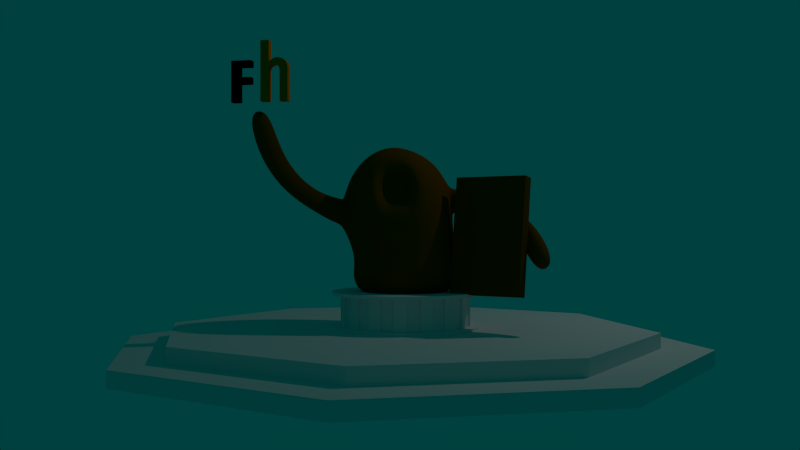 # Source: statue.blend  (saved by Blender 2.70.0; exported with 4.5.12 LTS)
import bpy
from mathutils import Matrix  # noqa: F401  (used for matrix-valued properties, if any)

bpy.ops.wm.read_factory_settings(use_empty=True)
scene = bpy.context.scene
scene.name = 'Scene'

# ---- collections
col_collection_1 = bpy.data.collections.new('Collection 1'); scene.collection.children.link(col_collection_1)
col_collection_2 = bpy.data.collections.new('Collection 2'); scene.collection.children.link(col_collection_2)
col_collection_3 = bpy.data.collections.new('Collection 3'); scene.collection.children.link(col_collection_3)

# ---- materials (node trees are filled in below, after node groups)
mat_logo_f = bpy.data.materials.new('logo_f')
mat_logo_f.alpha_threshold = 0.0
mat_logo_f.use_transparent_shadow = False
mat_logo_f.diffuse_color = (0.0, 0.0, 0.0, 1.0)
mat_logo_f.roughness = 0.5
mat_logo_f.specular_intensity = 0.0
mat_logo_f.line_color = (0.0, 0.0, 0.0, 1.0)
mat_logo_h = bpy.data.materials.new('logo_h')
mat_logo_h.alpha_threshold = 0.0
mat_logo_h.use_transparent_shadow = False
mat_logo_h.diffuse_color = (0.8388, 0.1746, 0.001214, 1.0)
mat_logo_h.roughness = 0.5
mat_logo_h.specular_intensity = 0.0
mat_logo_h.line_color = (0.0, 0.0, 0.0, 1.0)
mat_bronzepallte = bpy.data.materials.new('bronzepallte')
mat_bronzepallte.alpha_threshold = 0.0
mat_bronzepallte.use_transparent_shadow = False
mat_bronzepallte.diffuse_color = (0.152, 0.055, 0.0, 1.0)
mat_bronzepallte.roughness = 0.5
mat_bronzepallte.specular_intensity = 0.1105
mat_bronzepallte.line_color = (0.0, 0.0, 0.0, 1.0)
mat_bronze = bpy.data.materials.new('bronze')
mat_bronze.alpha_threshold = 0.0
mat_bronze.use_transparent_shadow = False
mat_bronze.diffuse_color = (0.1523, 0.05482, 0.0, 1.0)
mat_bronze.roughness = 0.5
mat_bronze.specular_intensity = 0.1105
mat_bronze.line_color = (0.0, 0.0, 0.0, 1.0)
mat_marmor = bpy.data.materials.new('marmor')
mat_marmor.alpha_threshold = 0.0
mat_marmor.use_transparent_shadow = False
mat_marmor.roughness = 0.5
mat_marmor.line_color = (0.0, 0.0, 0.0, 1.0)

# ---- material node trees

# ---- world
world_world = bpy.data.worlds.new('World'); scene.world = world_world
world_world.color = (0.0, 0.05088, 0.04764)
world_world.use_sun_shadow = False
world_world.sun_shadow_jitter_overblur = 0.0
world_world.cycles.sampling_method = 'MANUAL'
world_world.cycles.sample_map_resolution = 256

# ---- cameras
cam_camera = bpy.data.cameras.new('Camera')
cam_camera.clip_end = 100.0
cam_camera.lens = 35.0
cam_camera.sensor_width = 32.0
cam_camera.sensor_height = 18.0
cam_camera.ortho_scale = 7.314
cam_camera.dof.focus_distance = 0.0
cam_camera.dof.aperture_fstop = 128.0

# ---- lights
light_lamp = bpy.data.lights.new('Lamp', 'POINT')
light_lamp.transmission_factor = 0.0
light_lamp.cutoff_distance = 30.0
light_lamp.energy = 100.0
light_lamp.shadow_buffer_clip_start = 1.001
light_lamp.shadow_soft_size = 0.1
light_lamp.shadow_maximum_resolution = 0.006
light_lamp.use_absolute_resolution = True
light_lamp.cycles.use_multiple_importance_sampling = False

# ---- meshes
me_plane = bpy.data.meshes.new('Plane')
me_plane.from_pydata([(-0.973, -0.6829, 2.762e-07), (-0.1774, -0.6829, 2.762e-07), (-0.973, 0.9831, -1.708e-08), (-0.1774, 0.9831, -1.708e-08), (-0.973, -1.296, -2.62e-07), (-0.1774, -1.296, -2.62e-07), (-0.973, -2.229, -1.082e-06), (-0.1774, -2.229, -1.082e-06), (-0.973, -2.825, -1.605e-06), (-0.1774, -2.825, -1.605e-06), (0.8909, -0.6829, 2.762e-07), (0.8909, -1.296, -2.62e-07), (0.9218, -2.229, -1.082e-06), (0.9218, -2.825, -1.605e-06), (-0.973, -0.6829, 0.75), (-0.1774, -0.6829, 0.75), (-0.973, 0.9831, 0.75), (-0.1774, 0.9831, 0.75), (-0.973, -1.296, 0.75), (-0.1774, -1.296, 0.75), (-0.973, -2.229, 0.75), (-0.1774, -2.229, 0.75), (-0.973, -2.825, 0.75), (-0.1774, -2.825, 0.75), (0.8909, -0.6829, 0.75), (0.8909, -1.296, 0.75), (0.9218, -2.229, 0.75), (0.9218, -2.825, 0.75)], [], [(0, 2, 3, 1), (1, 5, 4, 0), (5, 7, 6, 4), (7, 9, 8, 6), (1, 10, 11, 5), (7, 12, 13, 9), (14, 15, 17, 16), (15, 14, 18, 19), (19, 18, 20, 21), (21, 20, 22, 23), (15, 19, 25, 24), (21, 23, 27, 26), (9, 13, 27, 23), (12, 7, 21, 26), (13, 12, 26, 27), (5, 11, 25, 19), (10, 1, 15, 24), (11, 10, 24, 25), (6, 8, 22, 20), (8, 9, 23, 22), (4, 6, 20, 18), (7, 5, 19, 21), (0, 4, 18, 14), (3, 2, 16, 17), (1, 3, 17, 15), (2, 0, 14, 16)])
me_plane.materials.append(mat_logo_f)
me_plane.use_remesh_preserve_volume = False
me_plane.use_remesh_preserve_attributes = False
me_plane.use_mirror_vertex_groups = False
me_plane.update()
me_plane_001 = bpy.data.meshes.new('Plane.001')
me_plane_001.from_pydata([(-1.0, -1.724, -6.356e-07), (-0.2096, -1.724, -6.356e-07), (-1.0, 1.0, 0.0), (-0.2096, 1.0, 0.0), (0.8187, -1.724, -6.356e-07), (1.574, -1.724, -6.356e-07), (0.8187, 1.0, 0.0), (1.574, 1.0, 0.0), (-1.0, -2.584, -1.391e-06), (-0.2096, -2.584, -1.391e-06), (-1.0, -4.555, -3.122e-06), (-0.2096, -4.555, -3.122e-06), (-0.1505, -2.011, -9.259e-07), (-0.01844, -2.216, -1.134e-06), (0.1868, -2.331, -1.25e-06), (0.4482, -2.356, -1.276e-06), (0.6533, -2.224, -1.142e-06), (0.777, -2.016, -9.316e-07), (0.198, -2.876, -1.687e-06), (0.406, -2.947, -1.758e-06), (0.673, -2.949, -1.761e-06), (0.9654, -2.888, -1.698e-06), (1.156, -2.789, -1.599e-06), (1.404, -2.587, -1.394e-06), (1.505, -2.362, -1.166e-06), (1.572, -2.131, -9.328e-07), (-0.105, -2.665, -1.473e-06), (1.28, -2.696, -1.505e-06), (-1.0, -1.724, 0.75), (-0.2096, -1.724, 0.75), (-1.0, 1.0, 0.75), (-0.2096, 1.0, 0.75), (0.8187, -1.724, 0.75), (1.574, -1.724, 0.75), (0.8187, 1.0, 0.75), (1.574, 1.0, 0.75), (-1.0, -2.584, 0.75), (-0.2096, -2.584, 0.75), (-1.0, -4.555, 0.75), (-0.2096, -4.555, 0.75), (-0.1505, -2.011, 0.75), (-0.01844, -2.216, 0.75), (0.1868, -2.331, 0.75), (0.4482, -2.356, 0.75), (0.6533, -2.224, 0.75), (0.777, -2.016, 0.75), (0.198, -2.876, 0.75), (0.406, -2.947, 0.75), (0.673, -2.949, 0.75), (0.9654, -2.888, 0.75), (1.156, -2.789, 0.75), (1.404, -2.587, 0.75), (1.505, -2.362, 0.75), (1.572, -2.131, 0.75), (-0.105, -2.665, 0.75), (1.28, -2.696, 0.75)], [], [(0, 2, 3, 1), (4, 6, 7, 5), (1, 9, 8, 0), (9, 11, 10, 8), (5, 25, 17, 4), (17, 25, 24, 16), (16, 24, 23, 15), (9, 1, 12, 26), (13, 18, 26, 12), (14, 19, 18, 13), (15, 20, 19, 14), (20, 15, 22, 21), (23, 27, 22, 15), (28, 29, 31, 30), (32, 33, 35, 34), (29, 28, 36, 37), (37, 36, 38, 39), (33, 32, 45, 53), (45, 44, 52, 53), (44, 43, 51, 52), (37, 54, 40, 29), (41, 40, 54, 46), (42, 41, 46, 47), (43, 42, 47, 48), (48, 49, 50, 43), (51, 43, 50, 55), (21, 22, 50, 49), (3, 2, 30, 31), (12, 1, 29, 40), (19, 20, 48, 47), (11, 9, 37, 39), (26, 18, 46, 54), (0, 8, 36, 28), (17, 16, 44, 45), (22, 27, 55, 50), (24, 25, 53, 52), (5, 7, 35, 33), (15, 14, 42, 43), (27, 23, 51, 55), (6, 4, 32, 34), (13, 12, 40, 41), (20, 21, 49, 48), (1, 3, 31, 29), (8, 10, 38, 36), (9, 26, 54, 37), (18, 19, 47, 46), (2, 0, 28, 30), (10, 11, 39, 38), (4, 17, 45, 32), (25, 5, 33, 53), (7, 6, 34, 35), (16, 15, 43, 44), (23, 24, 52, 51), (14, 13, 41, 42)])
me_plane_001.materials.append(mat_logo_h)
me_plane_001.use_remesh_preserve_volume = False
me_plane_001.use_remesh_preserve_attributes = False
me_plane_001.use_mirror_vertex_groups = False
me_plane_001.update()
me_cube = bpy.data.meshes.new('Cube')
me_cube.from_pydata([(1.672, -0.08691, 0.3245), (1.672, 0.08691, 0.3245), (0.7064, 0.08691, 0.3245), (0.7064, -0.08691, 0.3245), (1.672, -0.08691, -1.196), (1.672, 0.08691, -1.196), (0.7064, 0.08691, -1.196), (0.7064, -0.08691, -1.196)], [], [(4, 5, 1, 0), (5, 6, 2, 1), (6, 7, 3, 2), (7, 4, 0, 3), (0, 1, 2, 3), (7, 6, 5, 4)])
_uv = me_cube.uv_layers.new(name='UVMap')
_uv.uv.foreach_set('vector', [0.0, 0.0, 0.0, 0.0, 0.0, 0.0, 0.0, 0.0, 0.0, 0.0, 0.0, 0.0, 0.0, 0.0, 0.0, 0.0, 0.0, 0.0, 0.0, 0.0, 0.0, 0.0, 0.0, 0.0, 7.967e-05, 8.085e-05, 0.6349, 7.967e-05, 0.6349, 0.9999, 8.155e-05, 0.9999, 0.0, 0.0, 0.0, 0.0, 0.0, 0.0, 0.0, 0.0, 0.0, 0.0, 0.0, 0.0, 0.0, 0.0, 0.0, 0.0])
me_cube.materials.append(mat_bronzepallte)
me_cube.use_remesh_preserve_volume = False
me_cube.use_remesh_preserve_attributes = False
me_cube.use_mirror_vertex_groups = False
me_cube.update()
me_sphere_002 = bpy.data.meshes.new('Sphere.002')
me_sphere_002.from_pydata([(-0.3827, 0.9239, -7.749e-07), (-0.7071, 0.7071, -5.96e-07), (-0.9239, 0.3827, -2.98e-07), (-1.0, -9.226e-08, 4.086e-08), (-0.9239, -0.3827, 3.874e-07), (-0.7071, -0.7071, 6.557e-07), (-0.3827, -0.9239, 8.345e-07), (-0.3536, 0.9239, -0.1464), (-0.6533, 0.7071, -0.2706), (-0.8536, 0.3827, -0.3536), (-0.9239, -4.172e-07, -0.3827), (-0.8536, -0.3827, -0.3536), (-0.6533, -0.7071, -0.2706), (-0.3536, -0.9239, -0.1464), (-0.2706, 0.9239, -0.2706), (-0.5, 0.7071, -0.5), (-0.6533, 0.3827, -0.6533), (-0.7071, -7.153e-07, -0.7071), (-0.6533, -0.3827, -0.6533), (-0.5, -0.7071, -0.5), (-0.2706, -0.9239, -0.2706), (-1.51e-07, -1.0, 9.537e-07), (-0.1464, 0.9239, -0.3536), (-0.2706, 0.7071, -0.6533), (-0.3536, 0.3827, -0.8536), (-0.3827, -8.941e-07, -0.9239), (-0.3536, -0.3827, -0.8536), (-0.2706, -0.7071, -0.6533), (-0.1464, -0.9239, -0.3536), (-1.307e-07, 0.9239, -0.3827), (-7.11e-08, 0.7071, -0.7071), (-1.149e-08, 0.3827, -0.9239), (-1.149e-08, -9.537e-07, -1.0), (-1.149e-08, -0.3827, -0.9239), (-7.11e-08, -0.7071, -0.7071), (-5.62e-08, -0.9239, -0.3827), (0.1464, 0.9239, -0.3536), (0.2706, 0.7071, -0.6533), (0.3536, 0.3827, -0.8536), (0.3827, -8.941e-07, -0.9239), (0.3536, -0.3827, -0.8536), (0.2706, -0.7071, -0.6533), (0.1464, -0.9239, -0.3536), (-2.578e-07, 1.0, -7.153e-07), (0.2706, 0.9239, -0.2706), (0.5, 0.7071, -0.5), (0.6533, 0.3827, -0.6533), (0.7071, -7.153e-07, -0.7071), (0.6533, -0.3827, -0.6533), (0.5, -0.7071, -0.5), (0.2706, -0.9239, -0.2706), (0.3536, 0.9239, -0.1464), (0.6533, 0.7071, -0.2706), (0.8536, 0.3827, -0.3536), (0.9239, -4.172e-07, -0.3827), (0.8536, -0.3827, -0.3536), (0.6533, -0.7071, -0.2706), (0.3536, -0.9239, -0.1464), (0.3827, 0.9239, -7.153e-07), (0.7071, 0.7071, -2.98e-07), (0.9239, 0.3827, 0.0), (1.0, -9.226e-08, 3.669e-07), (0.9239, -0.3827, 6.855e-07), (0.7071, -0.7071, 9.537e-07), (0.3827, -0.9239, 1.013e-06), (0.3536, 0.9239, 0.1464), (0.6533, 0.7071, 0.2706), (0.8536, 0.3827, 0.3536), (0.9239, 2.384e-07, 0.3827), (0.8536, -0.3827, 0.3536), (0.6533, -0.7071, 0.2706), (0.3536, -0.9239, 0.1464), (0.2706, 0.9239, 0.2706), (0.5, 0.7071, 0.5), (0.6533, 0.3827, 0.6533), (0.7071, 5.364e-07, 0.7071), (0.6533, -0.3827, 0.6533), (0.5, -0.7071, 0.5), (0.2706, -0.9239, 0.2706), (0.1464, 0.9239, 0.3536), (0.2706, 0.7071, 0.6533), (0.3536, 0.3827, 0.8536), (0.3827, 7.153e-07, 0.9239), (0.3536, -0.3827, 0.8536), (0.2706, -0.7071, 0.6533), (0.1464, -0.9239, 0.3536), (-2.499e-07, 0.9239, 0.3827), (-4.883e-07, 0.7071, 0.7071), (-5.181e-07, 0.3827, 0.9239), (-6.075e-07, 8.345e-07, 1.0), (-5.181e-07, -0.3827, 0.9239), (-4.883e-07, -0.7071, 0.7071), (-3.393e-07, -0.9239, 0.3827), (-0.1464, 0.9239, 0.3536), (-0.2706, 0.7071, 0.6533), (-0.3536, 0.3827, 0.8536), (-0.3827, 7.153e-07, 0.9239), (-0.3536, -0.3827, 0.8536), (-0.2706, -0.7071, 0.6533), (-0.1464, -0.9239, 0.3536), (-0.2706, 0.9239, 0.2706), (-0.5, 0.7071, 0.5), (-0.6533, 0.3827, 0.6533), (-0.7071, 5.364e-07, 0.7071), (-0.6533, -0.3827, 0.6533), (-0.5, -0.7071, 0.5), (-0.2706, -0.9239, 0.2706), (-0.3536, 0.9239, 0.1464), (-0.6533, 0.7071, 0.2706), (-0.8536, 0.3827, 0.3536), (-0.9239, 2.384e-07, 0.3827), (-0.8536, -0.3827, 0.3536), (-0.6533, -0.7071, 0.2706), (-0.3536, -0.9239, 0.1464)], [], [(6, 5, 12, 13), (5, 4, 11, 12), (4, 3, 10, 11), (3, 2, 9, 10), (2, 1, 8, 9), (1, 0, 7, 8), (13, 12, 19, 20), (12, 11, 18, 19), (11, 10, 17, 18), (10, 9, 16, 17), (9, 8, 15, 16), (8, 7, 14, 15), (20, 19, 27, 28), (19, 18, 26, 27), (18, 17, 25, 26), (17, 16, 24, 25), (16, 15, 23, 24), (15, 14, 22, 23), (28, 27, 34, 35), (27, 26, 33, 34), (26, 25, 32, 33), (25, 24, 31, 32), (24, 23, 30, 31), (23, 22, 29, 30), (35, 34, 41, 42), (34, 33, 40, 41), (33, 32, 39, 40), (32, 31, 38, 39), (31, 30, 37, 38), (30, 29, 36, 37), (42, 41, 49, 50), (41, 40, 48, 49), (40, 39, 47, 48), (39, 38, 46, 47), (38, 37, 45, 46), (37, 36, 44, 45), (50, 49, 56, 57), (49, 48, 55, 56), (48, 47, 54, 55), (47, 46, 53, 54), (46, 45, 52, 53), (45, 44, 51, 52), (57, 56, 63, 64), (56, 55, 62, 63), (55, 54, 61, 62), (54, 53, 60, 61), (53, 52, 59, 60), (52, 51, 58, 59), (64, 63, 70, 71), (63, 62, 69, 70), (62, 61, 68, 69), (61, 60, 67, 68), (60, 59, 66, 67), (59, 58, 65, 66), (71, 70, 77, 78), (70, 69, 76, 77), (69, 68, 75, 76), (68, 67, 74, 75), (67, 66, 73, 74), (66, 65, 72, 73), (78, 77, 84, 85), (77, 76, 83, 84), (76, 75, 82, 83), (75, 74, 81, 82), (74, 73, 80, 81), (73, 72, 79, 80), (85, 84, 91, 92), (84, 83, 90, 91), (83, 82, 89, 90), (82, 81, 88, 89), (81, 80, 87, 88), (80, 79, 86, 87), (92, 91, 98, 99), (91, 90, 97, 98), (90, 89, 96, 97), (89, 88, 95, 96), (88, 87, 94, 95), (87, 86, 93, 94), (99, 98, 105, 106), (98, 97, 104, 105), (97, 96, 103, 104), (96, 95, 102, 103), (95, 94, 101, 102), (94, 93, 100, 101), (106, 105, 112, 113), (105, 104, 111, 112), (104, 103, 110, 111), (103, 102, 109, 110), (102, 101, 108, 109), (101, 100, 107, 108), (21, 6, 13), (0, 43, 7), (21, 13, 20), (7, 43, 14), (21, 20, 28), (14, 43, 22), (21, 28, 35), (22, 43, 29), (21, 35, 42), (29, 43, 36), (21, 42, 50), (36, 43, 44), (21, 50, 57), (44, 43, 51), (21, 57, 64), (51, 43, 58), (21, 64, 71), (58, 43, 65), (21, 71, 78), (65, 43, 72), (21, 78, 85), (72, 43, 79), (21, 85, 92), (79, 43, 86), (21, 92, 99), (86, 43, 93), (21, 99, 106), (93, 43, 100), (21, 106, 113), (100, 43, 107), (21, 113, 6), (113, 112, 5, 6), (112, 111, 4, 5), (111, 110, 3, 4), (110, 109, 2, 3), (109, 108, 1, 2), (108, 107, 0, 1), (107, 43, 0)])
me_sphere_002.polygons.foreach_set('use_smooth', [True] * 128)
me_sphere_002.polygons.foreach_set('material_index', [0, 0, 0, 0, 0, 0, 0, 0, 0, 0, 0, 0, 0, 0, 0, 0, 0, 0, 0, 0, 0, 0, 0, 0, 0, 0, 0, 0, 0, 0, 0, 0, 0, 0, 0, 0, 0, 0, 0, 0, 0, 0, 0, 0, 0, 0, 0, 0, 0, 0, 0, 0, 0, 0, 0, 0, 0, 0, 0, 0, 0, 0, 0, 0, 0, 0, 0, 0, 0, 0, 0, 0, 0, 0, 0, 0, 0, 0, 0, 0, 0, 0, 0, 0, 0, 0, 0, 0, 0, 0, 1, 0, 1, 0, 1, 0, 1, 0, 1, 0, 1, 0, 1, 0, 1, 0, 1, 0, 1, 0, 1, 0, 1, 0, 1, 0, 1, 0, 1, 0, 1, 0, 0, 0, 0, 0, 0, 0])
me_sphere_002.materials.append(mat_bronze)
me_sphere_002.materials.append(mat_bronze)
me_sphere_002.use_remesh_preserve_volume = False
me_sphere_002.use_remesh_preserve_attributes = False
me_sphere_002.use_mirror_vertex_groups = False
me_sphere_002.update()
me_sphere = bpy.data.meshes.new('Sphere')
me_sphere.from_pydata([(-0.3807, 0.185, 1.925), (-0.4852, 0.1441, 1.871), (-0.5886, 0.09345, 1.791), (-0.6853, 0.0358, 1.672), (-0.7711, -0.03311, 1.514), (-0.8292, -0.1118, 1.258), (-0.8304, -0.1577, 0.939), (-0.7172, -0.1202, 0.644), (-0.6754, -0.07215, 0.4505), (-0.7006, -0.04138, 0.2475), (-0.6567, -0.02902, 0.09356), (-0.5425, -0.01574, 0.02354), (-0.3995, -0.003918, 0.01258), (-0.2551, 4.925e-08, 0.01932), (-0.1271, 5.202e-08, 0.0129), (-0.383, 0.2094, 1.92), (-0.4915, 0.193, 1.862), (-0.6001, 0.1666, 1.777), (-0.7038, 0.1329, 1.654), (-0.7982, 0.08661, 1.491), (-0.8658, 0.02257, 1.233), (-0.8674, -0.02651, 0.9165), (-0.7241, 0.01284, 0.6264), (-0.6714, 0.05938, 0.4421), (-0.6914, 0.09803, 0.2428), (-0.6465, 0.1019, 0.09075), (-0.533, 0.09245, 0.02216), (-0.3918, 0.0748, 0.01223), (-0.2502, 0.04976, 0.01932), (-0.1247, 0.0248, 0.0129), (-0.3806, 0.234, 1.917), (-0.4885, 0.2428, 1.854), (-0.5975, 0.2412, 1.765), (-0.7034, 0.2323, 1.639), (-0.8011, 0.2107, 1.469), (-0.8711, 0.1649, 1.207), (-0.8457, 0.129, 0.8913), (-0.6988, 0.1483, 0.6115), (-0.6368, 0.191, 0.4355), (-0.655, 0.2332, 0.239), (-0.6107, 0.2289, 0.0886), (-0.5024, 0.197, 0.02118), (-0.3688, 0.1505, 0.01194), (-0.2356, 0.09761, 0.01932), (-0.1174, 0.04864, 0.0129), (-0.3735, 0.2579, 1.914), (-0.4761, 0.2915, 1.847), (-0.5794, 0.315, 1.755), (-0.6825, 0.3305, 1.626), (-0.7768, 0.3338, 1.45), (-0.8361, 0.3131, 1.183), (-0.796, 0.2793, 0.8704), (-0.6455, 0.2786, 0.6007), (-0.5745, 0.3156, 0.4315), (-0.5925, 0.3592, 0.2364), (-0.5506, 0.3469, 0.08732), (-0.4518, 0.2939, 0.02071), (-0.3315, 0.2202, 0.01171), (-0.2121, 0.1417, 0.01932), (-0.1057, 0.07062, 0.0129), (-0.362, 0.2799, 1.912), (-0.4549, 0.3372, 1.842), (-0.547, 0.3844, 1.747), (-0.641, 0.4234, 1.616), (-0.7259, 0.45, 1.436), (-0.7693, 0.4497, 1.168), (-0.7168, 0.4202, 0.8543), (-0.5622, 0.3997, 0.5953), (-0.4907, 0.426, 0.4302), (-0.5064, 0.4712, 0.2352), (-0.4682, 0.4515, 0.08712), (-0.3832, 0.3795, 0.02083), (-0.2812, 0.2814, 0.0116), (-0.1804, 0.1804, 0.01932), (-0.08988, 0.08988, 0.0129), (-0.3462, 0.2993, 1.911), (-0.4244, 0.3773, 1.839), (-0.5011, 0.4464, 1.742), (-0.5797, 0.5076, 1.609), (-0.6496, 0.555, 1.428), (-0.6718, 0.5718, 1.161), (-0.6054, 0.5445, 0.8459), (-0.4554, 0.5043, 0.5961), (-0.392, 0.5171, 0.4305), (-0.3999, 0.5647, 0.2356), (-0.3668, 0.5385, 0.0881), (-0.2991, 0.4502, 0.02159), (-0.22, 0.3317, 0.01163), (-0.1417, 0.2121, 0.01932), (-0.07062, 0.1057, 0.0129), (-0.3269, 0.3152, 1.912), (-0.3862, 0.4102, 1.839), (-0.4435, 0.4982, 1.74), (-0.5017, 0.5785, 1.606), (-0.5505, 0.6441, 1.425), (-0.5524, 0.6735, 1.159), (-0.4658, 0.648, 0.8443), (-0.3402, 0.5851, 0.6011), (-0.2781, 0.5869, 0.4322), (-0.2763, 0.6365, 0.2383), (-0.2502, 0.6043, 0.09024), (-0.2035, 0.5024, 0.02243), (-0.1502, 0.3692, 0.01183), (-0.09761, 0.2357, 0.01932), (-0.04864, 0.1174, 0.0129), (-0.3047, 0.327, 1.913), (-0.3418, 0.4345, 1.842), (-0.3763, 0.5373, 1.743), (-0.4097, 0.6324, 1.608), (-0.4323, 0.7121, 1.429), (-0.4144, 0.7501, 1.163), (-0.3233, 0.7189, 0.8544), (-0.2129, 0.6417, 0.6125), (-0.1532, 0.6332, 0.4366), (-0.1404, 0.6832, 0.2427), (-0.123, 0.6461, 0.0934), (-0.09996, 0.5349, 0.02359), (-0.07445, 0.3924, 0.01221), (-0.04976, 0.2502, 0.01932), (-0.0248, 0.1247, 0.0129), (-0.2805, 0.3343, 1.916), (-0.293, 0.4493, 1.847), (-0.3021, 0.5606, 1.75), (-0.3074, 0.666, 1.617), (-0.2985, 0.7547, 1.439), (-0.2579, 0.7971, 1.177), (-0.1744, 0.7588, 0.8735), (-0.07899, 0.6719, 0.6292), (-0.02203, 0.6543, 0.4442), (0.001055, 0.7017, 0.2475), (0.008105, 0.6614, 0.09651), (0.007794, 0.5466, 0.02513), (0.00423, 0.4006, 0.01275), (2.814e-07, 0.2551, 0.01932), (2.828e-07, 0.1271, 0.0129), (-0.2554, 0.3367, 1.92), (-0.2416, 0.4541, 1.855), (-0.2232, 0.5682, 1.761), (-0.1993, 0.6764, 1.631), (-0.1645, 0.7668, 1.457), (-0.104, 0.8087, 1.197), (-0.02501, 0.7671, 0.8984), (0.0561, 0.6747, 0.6498), (0.1126, 0.6496, 0.4553), (0.1426, 0.6918, 0.2533), (0.1384, 0.6501, 0.09922), (0.1156, 0.5371, 0.02697), (0.08286, 0.3933, 0.01338), (0.04976, 0.2502, 0.01932), (0.0248, 0.1247, 0.0129), (-0.2306, 0.3341, 1.924), (-0.191, 0.4486, 1.864), (-0.1459, 0.5595, 1.774), (-0.09464, 0.6641, 1.649), (-0.03556, 0.751, 1.479), (0.04327, 0.7884, 1.223), (0.1195, 0.7445, 0.9259), (0.1872, 0.6501, 0.6727), (0.2428, 0.6181, 0.4676), (0.2758, 0.6539, 0.2584), (0.2637, 0.6132, 0.1021), (0.2193, 0.5068, 0.02895), (0.1584, 0.3708, 0.01403), (0.09761, 0.2357, 0.01932), (0.04865, 0.1174, 0.0129), (-0.2071, 0.3267, 1.929), (-0.1432, 0.4332, 1.874), (-0.07321, 0.5354, 1.789), (0.003112, 0.6311, 1.67), (0.0843, 0.71, 1.504), (0.1823, 0.7404, 1.252), (0.2548, 0.6936, 0.953), (0.3126, 0.5983, 0.6977), (0.3616, 0.5613, 0.4794), (0.3993, 0.5908, 0.2645), (0.3794, 0.5527, 0.1054), (0.315, 0.4567, 0.03094), (0.228, 0.3339, 0.01463), (0.1417, 0.2121, 0.01932), (0.07062, 0.1057, 0.0129), (-0.1858, 0.3148, 1.935), (-0.1, 0.4087, 1.885), (-0.007895, 0.4975, 1.806), (0.09118, 0.5795, 1.692), (0.197, 0.6469, 1.533), (0.3079, 0.6676, 1.283), (0.3774, 0.6163, 0.982), (0.422, 0.5234, 0.7231), (0.4648, 0.4825, 0.4903), (0.5083, 0.5047, 0.2709), (0.4811, 0.4707, 0.1089), (0.3989, 0.3885, 0.03272), (0.289, 0.2841, 0.01512), (0.1804, 0.1804, 0.01932), (0.08988, 0.08988, 0.0129), (-0.1676, 0.2989, 1.94), (-0.06304, 0.3761, 1.896), (0.04769, 0.4475, 1.823), (0.169, 0.5127, 1.716), (0.2938, 0.5633, 1.563), (0.4118, 0.5711, 1.314), (0.4784, 0.5151, 1.01), (0.5094, 0.4286, 0.7451), (0.5505, 0.3843, 0.5004), (0.5984, 0.3986, 0.2769), (0.5649, 0.3703, 0.1124), (0.4679, 0.3051, 0.03447), (0.339, 0.2232, 0.01548), (0.2121, 0.1417, 0.01932), (0.1057, 0.07062, 0.0129), (-0.153, 0.2797, 1.946), (-0.03361, 0.3369, 1.907), (0.09201, 0.3878, 1.84), (0.2304, 0.4326, 1.74), (0.3685, 0.4624, 1.59), (0.4933, 0.4577, 1.344), (0.551, 0.3988, 1.036), (0.5785, 0.3133, 0.7622), (0.6122, 0.2713, 0.5097), (0.6659, 0.2765, 0.2823), (0.6276, 0.2554, 0.1156), (0.5191, 0.2099, 0.03592), (0.3761, 0.1537, 0.01573), (0.2357, 0.09761, 0.01932), (0.1174, 0.04864, 0.0129), (-0.1425, 0.2579, 1.951), (-0.01275, 0.2927, 1.918), (0.1239, 0.321, 1.857), (0.273, 0.3426, 1.762), (0.4208, 0.3491, 1.616), (0.5543, 0.3298, 1.373), (0.5905, 0.2716, 1.062), (0.6196, 0.1882, 0.778), (0.6501, 0.1473, 0.5181), (0.7084, 0.1434, 0.287), (0.6667, 0.1302, 0.1185), (0.5508, 0.1064, 0.03715), (0.399, 0.07802, 0.01591), (0.2502, 0.04976, 0.01932), (0.1247, 0.0248, 0.0129), (-0.1364, 0.2343, 1.956), (-0.00116, 0.2453, 1.928), (0.1408, 0.2492, 1.872), (0.2945, 0.2463, 1.782), (0.4452, 0.229, 1.641), (0.5729, 0.1919, 1.399), (0.6118, 0.1273, 1.086), (0.6358, 0.05708, 0.793), (0.6645, 0.01716, 0.5258), (0.7242, 0.004303, 0.2914), (0.6808, -0.0003333, 0.1212), (0.5619, -0.001541, 0.03828), (0.4068, -0.0007329, 0.01609), (0.2551, 5.189e-08, 0.01932), (0.1271, 5.46e-08, 0.0129), (-0.135, 0.2099, 1.961), (0.0008483, 0.1964, 1.937), (0.1423, 0.1754, 1.885), (0.2942, 0.1476, 1.799), (0.4418, 0.1075, 1.662), (0.565, 0.05276, 1.425), (0.5979, -0.01021, 1.111), (0.6307, -0.07554, 0.8073), (0.6565, -0.1139, 0.5327), (0.7129, -0.1353, 0.2954), (0.6694, -0.1312, 0.1236), (0.552, -0.1096, 0.0394), (0.3992, -0.07956, 0.01631), (0.2502, -0.04976, 0.01932), (0.1247, -0.0248, 0.0129), (-0.1384, 0.1856, 1.964), (-0.006682, 0.148, 1.944), (0.129, 0.1024, 1.895), (0.2734, 0.05016, 1.812), (0.4138, -0.01104, 1.679), (0.5302, -0.08542, 1.445), (0.5818, -0.1546, 1.129), (0.6033, -0.2038, 0.8209), (0.6262, -0.241, 0.5383), (0.6749, -0.27, 0.299), (0.6329, -0.2574, 0.1256), (0.5214, -0.2138, 0.04048), (0.3765, -0.1554, 0.01659), (0.2357, -0.09761, 0.01932), (0.1174, -0.04864, 0.0129), (-0.1463, 0.1623, 1.967), (-0.02334, 0.102, 1.949), (0.1028, 0.03348, 1.902), (0.235, -0.04214, 1.822), (0.365, -0.1236, 1.692), (0.4778, -0.2169, 1.459), (0.5335, -0.2886, 1.143), (0.5519, -0.3212, 0.8368), (0.5732, -0.3594, 0.5426), (0.6118, -0.3948, 0.302), (0.5728, -0.3741, 0.1271), (0.4715, -0.3099, 0.04138), (0.3396, -0.2255, 0.0169), (0.2121, -0.1417, 0.01932), (0.1057, -0.07062, 0.0129), (-0.1585, 0.1409, 1.968), (-0.04838, 0.05998, 1.952), (0.06459, -0.029, 1.907), (0.1811, -0.126, 1.826), (0.2968, -0.2263, 1.699), (0.4042, -0.334, 1.465), (0.4603, -0.4054, 1.15), (0.4836, -0.4303, 0.8426), (0.4947, -0.4637, 0.5459), (0.5259, -0.5049, 0.3036), (0.4911, -0.4768, 0.1277), (0.4037, -0.3944, 0.04177), (0.2898, -0.2869, 0.01719), (0.1804, -0.1804, 0.01932), (0.08988, -0.08988, 0.0129), (-0.1745, 0.1222, 1.969), (-0.08075, 0.02349, 1.953), (0.01579, -0.08293, 1.908), (0.1155, -0.1972, 1.828), (0.214, -0.3149, 1.699), (0.3108, -0.4351, 1.463), (0.3694, -0.5063, 1.149), (0.3951, -0.5212, 0.8412), (0.3975, -0.5511, 0.5462), (0.4202, -0.5963, 0.3036), (0.391, -0.5615, 0.1272), (0.3206, -0.4638, 0.04136), (0.2292, -0.3375, 0.01738), (0.1417, -0.2121, 0.01932), (0.07062, -0.1057, 0.0129), (2.944e-07, 5.202e-08, -0.002863), (-0.1937, 0.1069, 1.968), (-0.1192, -0.006207, 1.952), (-0.04144, -0.1265, 1.907), (0.03946, -0.2543, 1.826), (0.1181, -0.3754, 1.694), (0.1948, -0.4671, 1.449), (0.2595, -0.5868, 1.144), (0.2879, -0.5922, 0.8358), (0.2868, -0.6166, 0.5442), (0.2989, -0.6652, 0.3017), (0.2762, -0.6249, 0.1255), (0.2255, -0.5157, 0.04055), (0.1598, -0.3751, 0.01742), (0.09761, -0.2356, 0.01932), (0.04865, -0.1174, 0.0129), (-0.2153, 0.09552, 1.967), (-0.1622, -0.02816, 1.949), (-0.1048, -0.1585, 1.902), (-0.04326, -0.2958, 1.819), (0.01166, -0.3961, 1.68), (0.04173, -0.2592, 1.374), (0.1363, -0.6293, 1.133), (0.1696, -0.6426, 0.8249), (0.1664, -0.6597, 0.5398), (0.1669, -0.7086, 0.298), (0.151, -0.6644, 0.1228), (0.1222, -0.5482, 0.03964), (0.08446, -0.3985, 0.01727), (0.04976, -0.2502, 0.01932), (0.0248, -0.1247, 0.0129), (-0.2386, 0.08851, 1.964), (-0.2083, -0.04172, 1.943), (-0.1718, -0.1783, 1.894), (-0.1285, -0.3211, 1.81), (-0.09454, -0.411, 1.665), (-0.08569, -0.2922, 1.359), (0.007351, -0.6506, 1.113), (0.04473, -0.6696, 0.8093), (0.03955, -0.6793, 0.5327), (0.03009, -0.7255, 0.2937), (0.0202, -0.6784, 0.1193), (0.01463, -0.5599, 0.0383), (0.005917, -0.4067, 0.01692), (2.467e-07, -0.2551, 0.01932), (2.877e-07, -0.1271, 0.0129), (-0.2627, 0.08609, 1.96), (-0.2554, -0.04651, 1.937), (-0.2393, -0.1855, 1.885), (-0.212, -0.3307, 1.798), (-0.191, -0.4378, 1.654), (-0.207, -0.3058, 1.343), (-0.1187, -0.6694, 1.093), (-0.0824, -0.6723, 0.7903), (-0.08912, -0.6743, 0.5235), (-0.1073, -0.7158, 0.2886), (-0.1091, -0.668, 0.1171), (-0.09325, -0.5503, 0.0366), (-0.07279, -0.3993, 0.01642), (-0.04976, -0.2502, 0.01932), (-0.0248, -0.1247, 0.0129), (-0.2865, 0.08836, 1.956), (-0.3009, -0.04234, 1.929), (-0.3025, -0.1803, 1.874), (-0.2982, -0.3252, 1.785), (-0.2907, -0.4612, 1.644), (-0.277, -0.5581, 1.392), (-0.2404, -0.6688, 1.075), (-0.2076, -0.6512, 0.7696), (-0.2144, -0.6443, 0.5127), (-0.2404, -0.68, 0.2831), (-0.2337, -0.6331, 0.1146), (-0.1973, -0.5198, 0.03467), (-0.1486, -0.3766, 0.01581), (-0.09761, -0.2356, 0.01932), (-0.04864, -0.1174, 0.0129), (-0.3091, 0.09523, 1.951), (-0.3437, -0.02948, 1.92), (-0.366, -0.1627, 1.863), (-0.3845, -0.3034, 1.77), (-0.3962, -0.4447, 1.628), (-0.389, -0.5734, 1.379), (-0.3645, -0.6317, 1.052), (-0.3268, -0.6069, 0.748), (-0.3317, -0.5906, 0.5017), (-0.3647, -0.6194, 0.2773), (-0.3492, -0.5747, 0.1115), (-0.2928, -0.4702, 0.03293), (-0.2187, -0.3394, 0.01516), (-0.1417, -0.2121, 0.01932), (-0.07062, -0.1057, 0.0129), (-0.3298, 0.1064, 1.946), (-0.3821, -0.008509, 1.911), (-0.4266, -0.1327, 1.85), (-0.4669, -0.2648, 1.753), (-0.4949, -0.3962, 1.605), (-0.5025, -0.5185, 1.354), (-0.4826, -0.5722, 1.029), (-0.4364, -0.5411, 0.7238), (-0.4367, -0.5153, 0.491), (-0.4751, -0.5356, 0.271), (-0.4513, -0.4949, 0.108), (-0.3767, -0.4032, 0.03107), (-0.2802, -0.2893, 0.01452), (-0.1804, -0.1804, 0.01932), (-0.08988, -0.08988, 0.0129), (-0.3479, 0.1216, 1.941), (-0.4171, 0.02032, 1.901), (-0.4816, -0.09073, 1.836), (-0.5391, -0.2085, 1.733), (-0.5837, -0.3281, 1.581), (-0.6083, -0.4427, 1.33), (-0.5899, -0.4942, 1.007), (-0.5339, -0.4572, 0.7013), (-0.5269, -0.4227, 0.48), (-0.5671, -0.4316, 0.2647), (-0.5361, -0.3965, 0.1043), (-0.4461, -0.3209, 0.0291), (-0.3307, -0.2282, 0.01394), (-0.2121, -0.1417, 0.01932), (-0.1057, -0.07062, 0.0129), (-0.2633, 0.2142, 1.957), (-0.3628, 0.1402, 1.935), (-0.447, 0.05619, 1.891), (-0.5286, -0.03797, 1.821), (-0.601, -0.138, 1.712), (-0.6619, -0.2438, 1.559), (-0.6955, -0.3505, 1.307), (-0.6856, -0.3986, 0.9846), (-0.6156, -0.3567, 0.6808), (-0.5994, -0.3163, 0.4694), (-0.6371, -0.3115, 0.2586), (-0.6002, -0.2831, 0.1005), (-0.4981, -0.2264, 0.02711), (-0.3683, -0.1584, 0.01342), (-0.2356, -0.09761, 0.01932), (-0.1174, -0.04864, 0.0129), (-0.3739, 0.1616, 1.93), (-0.4701, 0.09793, 1.881), (-0.5643, 0.02444, 1.806), (-0.6503, -0.05554, 1.692), (-0.7246, -0.1443, 1.536), (-0.766, -0.236, 1.281), (-0.771, -0.2904, 0.9627), (-0.6787, -0.2438, 0.6617), (-0.6504, -0.1987, 0.4596), (-0.6823, -0.1797, 0.2527), (-0.641, -0.1591, 0.09686), (-0.5307, -0.1234, 0.02522), (-0.3916, -0.08266, 0.01298), (-0.2502, -0.04976, 0.01932), (-0.1247, -0.0248, 0.0129), (-0.8493, -0.1202, 1.258), (-0.9161, -0.2072, 0.9575), (-0.9049, 0.008223, 1.236), (-0.9722, -0.07648, 0.9342), (0.6493, 0.3334, 1.378), (0.6162, 0.2819, 1.064), (0.6524, 0.1937, 1.402), (0.619, 0.1398, 1.088), (0.6281, 0.0566, 1.43), (0.5947, 0.0004887, 1.117), (-0.7702, -0.2368, 1.274), (-0.8356, -0.3258, 0.9731), (-1.103, -0.2608, 1.33), (-1.166, -0.3307, 1.104), (-1.148, -0.1648, 1.313), (-1.211, -0.2329, 1.087), (0.9521, 0.2546, 1.307), (0.9156, 0.2163, 1.069), (0.9516, 0.1486, 1.325), (0.9148, 0.1092, 1.089), (0.9305, 0.04534, 1.346), (0.8932, 0.003526, 1.109), (-1.041, -0.3477, 1.34), (-1.101, -0.4187, 1.115), (-1.352, -0.4317, 1.532), (-1.481, -0.5436, 1.348), (-1.418, -0.3432, 1.525), (-1.548, -0.4536, 1.341), (1.391, 0.1366, 1.172), (1.259, 0.1242, 0.9588), (1.365, 0.03144, 1.194), (1.233, 0.01749, 0.9822), (1.322, -0.06499, 1.228), (1.189, -0.08079, 1.016), (-1.274, -0.5094, 1.525), (-1.401, -0.6225, 1.341), (-1.525, -0.619, 1.833), (-1.69, -0.7684, 1.694), (-1.605, -0.5356, 1.839), (-1.771, -0.6835, 1.7), (1.736, -0.08233, 0.9132), (1.543, -0.05521, 0.738), (1.691, -0.1835, 0.9471), (1.498, -0.1578, 0.7727), (1.636, -0.2721, 0.9963), (1.441, -0.2482, 0.8225), (-1.439, -0.6914, 1.809), (-1.601, -0.8419, 1.67), (-1.595, -0.7923, 2.178), (-1.772, -0.965, 2.072), (-1.681, -0.7123, 2.193), (-1.86, -0.8835, 2.087), (1.927, -0.3443, 0.6056), (1.708, -0.2875, 0.4593), (1.873, -0.4415, 0.6483), (1.654, -0.3861, 0.503), (1.813, -0.524, 0.7088), (1.593, -0.4704, 0.5641), (-1.506, -0.862, 2.142), (-1.682, -1.036, 2.036), (-1.655, -0.9371, 2.394), (-1.769, -1.048, 2.327), (-1.711, -0.8858, 2.404), (-1.825, -0.9955, 2.337), (1.952, -0.5317, 0.4055), (1.812, -0.4953, 0.3122), (1.918, -0.5936, 0.4331), (1.777, -0.5582, 0.3402), (1.879, -0.6465, 0.4716), (1.738, -0.612, 0.3793), (-1.598, -0.9815, 2.371), (-1.711, -1.093, 2.304)], [], [(8, 7, 22, 23), (245, 260, 490, 488), (4, 3, 18, 19), (2, 1, 16, 17), (13, 12, 27, 28), (11, 10, 25, 26), (9, 8, 23, 24), (7, 6, 21, 22), (5, 4, 19, 20), (3, 2, 17, 18), (14, 13, 28, 29), (1, 0, 15, 16), (12, 11, 26, 27), (10, 9, 24, 25), (18, 17, 32, 33), (29, 28, 43, 44), (16, 15, 30, 31), (27, 26, 41, 42), (25, 24, 39, 40), (23, 22, 37, 38), (21, 20, 35, 36), (19, 18, 33, 34), (17, 16, 31, 32), (28, 27, 42, 43), (26, 25, 40, 41), (24, 23, 38, 39), (22, 21, 36, 37), (20, 19, 34, 35), (33, 32, 47, 48), (44, 43, 58, 59), (31, 30, 45, 46), (42, 41, 56, 57), (40, 39, 54, 55), (38, 37, 52, 53), (36, 35, 50, 51), (34, 33, 48, 49), (32, 31, 46, 47), (43, 42, 57, 58), (41, 40, 55, 56), (39, 38, 53, 54), (37, 36, 51, 52), (35, 34, 49, 50), (48, 47, 62, 63), (59, 58, 73, 74), (46, 45, 60, 61), (57, 56, 71, 72), (55, 54, 69, 70), (53, 52, 67, 68), (51, 50, 65, 66), (49, 48, 63, 64), (47, 46, 61, 62), (58, 57, 72, 73), (56, 55, 70, 71), (54, 53, 68, 69), (52, 51, 66, 67), (50, 49, 64, 65), (63, 62, 77, 78), (74, 73, 88, 89), (61, 60, 75, 76), (72, 71, 86, 87), (70, 69, 84, 85), (68, 67, 82, 83), (66, 65, 80, 81), (64, 63, 78, 79), (62, 61, 76, 77), (73, 72, 87, 88), (71, 70, 85, 86), (69, 68, 83, 84), (67, 66, 81, 82), (65, 64, 79, 80), (78, 77, 92, 93), (89, 88, 103, 104), (76, 75, 90, 91), (87, 86, 101, 102), (85, 84, 99, 100), (83, 82, 97, 98), (81, 80, 95, 96), (79, 78, 93, 94), (77, 76, 91, 92), (88, 87, 102, 103), (86, 85, 100, 101), (84, 83, 98, 99), (82, 81, 96, 97), (80, 79, 94, 95), (93, 92, 107, 108), (104, 103, 118, 119), (91, 90, 105, 106), (102, 101, 116, 117), (100, 99, 114, 115), (98, 97, 112, 113), (96, 95, 110, 111), (94, 93, 108, 109), (92, 91, 106, 107), (103, 102, 117, 118), (101, 100, 115, 116), (99, 98, 113, 114), (97, 96, 111, 112), (95, 94, 109, 110), (108, 107, 122, 123), (119, 118, 133, 134), (106, 105, 120, 121), (117, 116, 131, 132), (115, 114, 129, 130), (113, 112, 127, 128), (111, 110, 125, 126), (109, 108, 123, 124), (107, 106, 121, 122), (118, 117, 132, 133), (116, 115, 130, 131), (114, 113, 128, 129), (112, 111, 126, 127), (110, 109, 124, 125), (123, 122, 137, 138), (134, 133, 148, 149), (121, 120, 135, 136), (132, 131, 146, 147), (130, 129, 144, 145), (128, 127, 142, 143), (126, 125, 140, 141), (124, 123, 138, 139), (122, 121, 136, 137), (133, 132, 147, 148), (131, 130, 145, 146), (129, 128, 143, 144), (127, 126, 141, 142), (125, 124, 139, 140), (138, 137, 152, 153), (149, 148, 163, 164), (136, 135, 150, 151), (147, 146, 161, 162), (145, 144, 159, 160), (143, 142, 157, 158), (141, 140, 155, 156), (139, 138, 153, 154), (137, 136, 151, 152), (148, 147, 162, 163), (146, 145, 160, 161), (144, 143, 158, 159), (142, 141, 156, 157), (140, 139, 154, 155), (153, 152, 167, 168), (164, 163, 178, 179), (151, 150, 165, 166), (162, 161, 176, 177), (160, 159, 174, 175), (158, 157, 172, 173), (156, 155, 170, 171), (154, 153, 168, 169), (152, 151, 166, 167), (163, 162, 177, 178), (161, 160, 175, 176), (159, 158, 173, 174), (157, 156, 171, 172), (155, 154, 169, 170), (168, 167, 182, 183), (179, 178, 193, 194), (166, 165, 180, 181), (177, 176, 191, 192), (175, 174, 189, 190), (173, 172, 187, 188), (171, 170, 185, 186), (169, 168, 183, 184), (167, 166, 181, 182), (178, 177, 192, 193), (176, 175, 190, 191), (174, 173, 188, 189), (172, 171, 186, 187), (170, 169, 184, 185), (183, 182, 197, 198), (194, 193, 208, 209), (181, 180, 195, 196), (192, 191, 206, 207), (190, 189, 204, 205), (188, 187, 202, 203), (186, 185, 200, 201), (184, 183, 198, 199), (182, 181, 196, 197), (193, 192, 207, 208), (191, 190, 205, 206), (189, 188, 203, 204), (187, 186, 201, 202), (185, 184, 199, 200), (198, 197, 212, 213), (209, 208, 223, 224), (196, 195, 210, 211), (207, 206, 221, 222), (205, 204, 219, 220), (203, 202, 217, 218), (201, 200, 215, 216), (199, 198, 213, 214), (197, 196, 211, 212), (208, 207, 222, 223), (206, 205, 220, 221), (204, 203, 218, 219), (202, 201, 216, 217), (200, 199, 214, 215), (213, 212, 227, 228), (224, 223, 238, 239), (211, 210, 225, 226), (222, 221, 236, 237), (220, 219, 234, 235), (218, 217, 232, 233), (216, 215, 230, 231), (214, 213, 228, 229), (212, 211, 226, 227), (223, 222, 237, 238), (221, 220, 235, 236), (219, 218, 233, 234), (217, 216, 231, 232), (215, 214, 229, 230), (228, 227, 242, 243), (239, 238, 253, 254), (226, 225, 240, 241), (237, 236, 251, 252), (235, 234, 249, 250), (233, 232, 247, 248), (473, 472, 492, 493), (229, 228, 243, 244), (227, 226, 241, 242), (238, 237, 252, 253), (236, 235, 250, 251), (234, 233, 248, 249), (232, 231, 246, 247), (230, 229, 244, 245), (243, 242, 257, 258), (254, 253, 268, 269), (241, 240, 255, 256), (252, 251, 266, 267), (250, 249, 264, 265), (248, 247, 262, 263), (6, 473, 493, 483), (244, 243, 258, 259), (242, 241, 256, 257), (253, 252, 267, 268), (251, 250, 265, 266), (249, 248, 263, 264), (247, 246, 261, 262), (245, 244, 259, 260), (258, 257, 272, 273), (269, 268, 283, 284), (256, 255, 270, 271), (267, 266, 281, 282), (265, 264, 279, 280), (263, 262, 277, 278), (261, 260, 275, 276), (259, 258, 273, 274), (257, 256, 271, 272), (268, 267, 282, 283), (266, 265, 280, 281), (264, 263, 278, 279), (262, 261, 276, 277), (260, 259, 274, 275), (273, 272, 287, 288), (284, 283, 298, 299), (271, 270, 285, 286), (282, 281, 296, 297), (280, 279, 294, 295), (278, 277, 292, 293), (276, 275, 290, 291), (274, 273, 288, 289), (272, 271, 286, 287), (283, 282, 297, 298), (281, 280, 295, 296), (279, 278, 293, 294), (277, 276, 291, 292), (275, 274, 289, 290), (288, 287, 302, 303), (299, 298, 313, 314), (286, 285, 300, 301), (297, 296, 311, 312), (295, 294, 309, 310), (293, 292, 307, 308), (291, 290, 305, 306), (289, 288, 303, 304), (287, 286, 301, 302), (298, 297, 312, 313), (296, 295, 310, 311), (294, 293, 308, 309), (292, 291, 306, 307), (290, 289, 304, 305), (303, 302, 317, 318), (314, 313, 328, 329), (301, 300, 315, 316), (312, 311, 326, 327), (310, 309, 324, 325), (308, 307, 322, 323), (306, 305, 320, 321), (304, 303, 318, 319), (302, 301, 316, 317), (313, 312, 327, 328), (311, 310, 325, 326), (309, 308, 323, 324), (307, 306, 321, 322), (305, 304, 319, 320), (318, 317, 333, 334), (329, 328, 344, 345), (316, 315, 331, 332), (327, 326, 342, 343), (325, 324, 340, 341), (323, 322, 338, 339), (321, 320, 336, 337), (319, 318, 334, 335), (317, 316, 332, 333), (328, 327, 343, 344), (326, 325, 341, 342), (324, 323, 339, 340), (322, 321, 337, 338), (320, 319, 335, 336), (334, 333, 348, 349), (345, 344, 359, 360), (332, 331, 346, 347), (343, 342, 357, 358), (341, 340, 355, 356), (339, 338, 353, 354), (337, 336, 351, 352), (335, 334, 349, 350), (333, 332, 347, 348), (344, 343, 358, 359), (342, 341, 356, 357), (340, 339, 354, 355), (338, 337, 352, 353), (336, 335, 350, 351), (349, 348, 363, 364), (360, 359, 374, 375), (347, 346, 361, 362), (358, 357, 372, 373), (356, 355, 370, 371), (354, 353, 368, 369), (352, 351, 366, 367), (350, 349, 364, 365), (348, 347, 362, 363), (359, 358, 373, 374), (357, 356, 371, 372), (355, 354, 369, 370), (353, 352, 367, 368), (351, 350, 365, 366), (364, 363, 378, 379), (375, 374, 389, 390), (362, 361, 376, 377), (373, 372, 387, 388), (371, 370, 385, 386), (369, 368, 383, 384), (367, 366, 381, 382), (365, 364, 379, 380), (363, 362, 377, 378), (374, 373, 388, 389), (372, 371, 386, 387), (370, 369, 384, 385), (368, 367, 382, 383), (366, 365, 380, 381), (379, 378, 393, 394), (390, 389, 404, 405), (377, 376, 391, 392), (388, 387, 402, 403), (386, 385, 400, 401), (384, 383, 398, 399), (382, 381, 396, 397), (380, 379, 394, 395), (378, 377, 392, 393), (389, 388, 403, 404), (387, 386, 401, 402), (385, 384, 399, 400), (383, 382, 397, 398), (381, 380, 395, 396), (394, 393, 408, 409), (405, 404, 419, 420), (392, 391, 406, 407), (403, 402, 417, 418), (401, 400, 415, 416), (399, 398, 413, 414), (397, 396, 411, 412), (395, 394, 409, 410), (393, 392, 407, 408), (404, 403, 418, 419), (402, 401, 416, 417), (400, 399, 414, 415), (398, 397, 412, 413), (396, 395, 410, 411), (409, 408, 423, 424), (420, 419, 434, 435), (407, 406, 421, 422), (418, 417, 432, 433), (416, 415, 430, 431), (414, 413, 428, 429), (412, 411, 426, 427), (410, 409, 424, 425), (408, 407, 422, 423), (419, 418, 433, 434), (417, 416, 431, 432), (415, 414, 429, 430), (413, 412, 427, 428), (411, 410, 425, 426), (424, 423, 438, 439), (435, 434, 449, 450), (422, 421, 436, 437), (433, 432, 447, 448), (431, 430, 445, 446), (429, 428, 443, 444), (427, 426, 441, 442), (425, 424, 439, 440), (423, 422, 437, 438), (434, 433, 448, 449), (432, 431, 446, 447), (430, 429, 444, 445), (428, 427, 442, 443), (426, 425, 440, 441), (439, 438, 454, 455), (450, 449, 465, 466), (437, 436, 452, 453), (448, 447, 463, 464), (446, 445, 461, 462), (444, 443, 459, 460), (442, 441, 457, 458), (440, 439, 455, 456), (438, 437, 453, 454), (449, 448, 464, 465), (447, 446, 462, 463), (445, 444, 460, 461), (443, 442, 458, 459), (441, 440, 456, 457), (455, 454, 469, 470), (466, 465, 480, 481), (453, 452, 467, 468), (464, 463, 478, 479), (462, 461, 476, 477), (460, 459, 474, 475), (458, 457, 472, 473), (456, 455, 470, 471), (454, 453, 468, 469), (465, 464, 479, 480), (463, 462, 477, 478), (461, 460, 475, 476), (459, 458, 473, 474), (457, 456, 471, 472), (330, 14, 29), (0, 451, 15), (330, 29, 44), (15, 451, 30), (330, 44, 59), (30, 451, 45), (330, 59, 74), (45, 451, 60), (330, 74, 89), (60, 451, 75), (330, 89, 104), (75, 451, 90), (330, 104, 119), (90, 451, 105), (330, 119, 134), (105, 451, 120), (330, 134, 149), (120, 451, 135), (330, 149, 164), (135, 451, 150), (330, 164, 179), (150, 451, 165), (330, 179, 194), (165, 451, 180), (330, 194, 209), (180, 451, 195), (330, 209, 224), (195, 451, 210), (330, 224, 239), (210, 451, 225), (330, 239, 254), (225, 451, 240), (330, 254, 269), (240, 451, 255), (330, 269, 284), (255, 451, 270), (330, 284, 299), (270, 451, 285), (330, 299, 314), (285, 451, 300), (330, 314, 329), (300, 451, 315), (330, 329, 345), (315, 451, 331), (330, 345, 360), (331, 451, 346), (330, 360, 375), (346, 451, 361), (330, 375, 390), (361, 451, 376), (330, 390, 405), (376, 451, 391), (330, 405, 420), (391, 451, 406), (330, 420, 435), (406, 451, 421), (330, 435, 450), (421, 451, 436), (330, 450, 466), (436, 451, 452), (330, 466, 481), (452, 451, 467), (470, 469, 2, 3), (481, 480, 13, 14), (468, 467, 0, 1), (479, 478, 11, 12), (477, 476, 9, 10), (475, 474, 7, 8), (472, 5, 482, 492), (471, 470, 3, 4), (330, 481, 14), (469, 468, 1, 2), (480, 479, 12, 13), (467, 451, 0), (478, 477, 10, 11), (476, 475, 8, 9), (474, 473, 6, 7), (472, 471, 4, 5), (488, 490, 502, 500), (493, 492, 504, 505), (483, 493, 505, 495), (492, 482, 494, 504), (261, 246, 489, 491), (260, 261, 491, 490), (230, 245, 488, 486), (246, 231, 487, 489), (231, 230, 486, 487), (5, 20, 484, 482), (21, 6, 483, 485), (20, 21, 485, 484), (500, 502, 514, 512), (505, 504, 516, 517), (495, 505, 517, 507), (504, 494, 506, 516), (491, 489, 501, 503), (490, 491, 503, 502), (486, 488, 500, 498), (489, 487, 499, 501), (487, 486, 498, 499), (482, 484, 496, 494), (485, 483, 495, 497), (484, 485, 497, 496), (512, 514, 526, 524), (517, 516, 528, 529), (507, 517, 529, 519), (516, 506, 518, 528), (503, 501, 513, 515), (502, 503, 515, 514), (498, 500, 512, 510), (501, 499, 511, 513), (499, 498, 510, 511), (494, 496, 508, 506), (497, 495, 507, 509), (496, 497, 509, 508), (524, 526, 538, 536), (529, 528, 540, 541), (519, 529, 541, 531), (528, 518, 530, 540), (515, 513, 525, 527), (514, 515, 527, 526), (510, 512, 524, 522), (513, 511, 523, 525), (511, 510, 522, 523), (506, 508, 520, 518), (509, 507, 519, 521), (508, 509, 521, 520), (536, 538, 550, 548), (541, 540, 552, 553), (531, 541, 553, 543), (540, 530, 542, 552), (527, 525, 537, 539), (526, 527, 539, 538), (522, 524, 536, 534), (525, 523, 535, 537), (523, 522, 534, 535), (518, 520, 532, 530), (521, 519, 531, 533), (520, 521, 533, 532), (543, 542, 544, 545), (547, 546, 548, 549), (549, 548, 550, 551), (553, 552, 542, 543), (539, 537, 549, 551), (538, 539, 551, 550), (534, 536, 548, 546), (537, 535, 547, 549), (535, 534, 546, 547), (530, 532, 544, 542), (533, 531, 543, 545), (532, 533, 545, 544)])
me_sphere.polygons.foreach_set('use_smooth', [True] * 584)
me_sphere.materials.append(mat_bronze)
me_sphere.use_remesh_preserve_volume = False
me_sphere.use_remesh_preserve_attributes = False
me_sphere.use_mirror_vertex_groups = False
me_sphere.update()
me_cylinder_001 = bpy.data.meshes.new('Cylinder.001')
me_cylinder_001.from_pydata([(0.0, 1.0, 0.105), (0.7071, 0.7071, 0.105), (1.0, -4.371e-08, 0.105), (0.7071, -0.7071, 0.105), (-8.742e-08, -1.0, 0.105), (-0.7071, -0.7071, 0.105), (-1.0, 1.192e-08, 0.105), (-0.7071, 0.7071, 0.105), (-1.605e-10, 1.0, -0.07004), (0.7071, 0.7071, -0.07004), (1.0, -4.371e-08, -0.07004), (0.7071, -0.7071, -0.07004), (-8.758e-08, -1.0, -0.07004), (-0.7071, -0.7071, -0.07004), (-1.0, 1.192e-08, -0.07004), (-0.7071, 0.7071, -0.07004), (1.173e-08, 1.2, -0.07004), (0.8485, 0.8485, -0.07004), (1.2, -5.285e-08, -0.07004), (0.8485, -0.8485, -0.07004), (-9.318e-08, -1.2, -0.07004), (-0.8485, -0.8485, -0.07004), (-1.2, 1.391e-08, -0.07004), (-0.8485, 0.8485, -0.07004), (1.173e-08, 1.2, -0.2451), (0.8485, 0.8485, -0.2451), (1.2, -5.285e-08, -0.2451), (0.8485, -0.8485, -0.2451), (-9.318e-08, -1.2, -0.2451), (-0.8485, -0.8485, -0.2451), (-1.2, 1.391e-08, -0.2451), (-0.8485, 0.8485, -0.2451)], [], [(1, 0, 7, 6, 5, 4, 3, 2), (8, 16, 23, 15), (0, 8, 15, 7), (7, 15, 14, 6), (6, 14, 13, 5), (5, 13, 12, 4), (4, 12, 11, 3), (3, 11, 10, 2), (2, 10, 9, 1), (1, 9, 8, 0), (16, 24, 31, 23), (15, 23, 22, 14), (14, 22, 21, 13), (13, 21, 20, 12), (12, 20, 19, 11), (11, 19, 18, 10), (10, 18, 17, 9), (9, 17, 16, 8), (25, 26, 27, 28, 29, 30, 31, 24), (23, 31, 30, 22), (22, 30, 29, 21), (21, 29, 28, 20), (20, 28, 27, 19), (19, 27, 26, 18), (18, 26, 25, 17), (17, 25, 24, 16)])
me_cylinder_001.materials.append(mat_marmor)
me_cylinder_001.use_remesh_preserve_volume = False
me_cylinder_001.use_remesh_preserve_attributes = False
me_cylinder_001.use_mirror_vertex_groups = False
me_cylinder_001.update()
me_cylinder = bpy.data.meshes.new('Cylinder')
me_cylinder.from_pydata([(0.0, 1.0, -1.0), (0.0, 1.0, 1.0), (0.1951, 0.9808, -1.0), (0.1951, 0.9808, 1.0), (0.3827, 0.9239, -1.0), (0.3827, 0.9239, 1.0), (0.5556, 0.8315, -1.0), (0.5556, 0.8315, 1.0), (0.7071, 0.7071, -1.0), (0.7071, 0.7071, 1.0), (0.8315, 0.5556, -1.0), (0.8315, 0.5556, 1.0), (0.9239, 0.3827, -1.0), (0.9239, 0.3827, 1.0), (0.9808, 0.1951, -1.0), (0.9808, 0.1951, 1.0), (1.0, 7.55e-08, -1.0), (1.0, 7.55e-08, 1.0), (0.9808, -0.1951, -1.0), (0.9808, -0.1951, 1.0), (0.9239, -0.3827, -1.0), (0.9239, -0.3827, 1.0), (0.8315, -0.5556, -1.0), (0.8315, -0.5556, 1.0), (0.7071, -0.7071, -1.0), (0.7071, -0.7071, 1.0), (0.5556, -0.8315, -1.0), (0.5556, -0.8315, 1.0), (0.3827, -0.9239, -1.0), (0.3827, -0.9239, 1.0), (0.1951, -0.9808, -1.0), (0.1951, -0.9808, 1.0), (-3.258e-07, -1.0, -1.0), (-3.258e-07, -1.0, 1.0), (-0.1951, -0.9808, -1.0), (-0.1951, -0.9808, 1.0), (-0.3827, -0.9239, -1.0), (-0.3827, -0.9239, 1.0), (-0.5556, -0.8315, -1.0), (-0.5556, -0.8315, 1.0), (-0.7071, -0.7071, -1.0), (-0.7071, -0.7071, 1.0), (-0.8315, -0.5556, -1.0), (-0.8315, -0.5556, 1.0), (-0.9239, -0.3827, -1.0), (-0.9239, -0.3827, 1.0), (-0.9808, -0.1951, -1.0), (-0.9808, -0.1951, 1.0), (-1.0, 9.656e-07, -1.0), (-1.0, 9.656e-07, 1.0), (-0.9808, 0.1951, -1.0), (-0.9808, 0.1951, 1.0), (-0.9239, 0.3827, -1.0), (-0.9239, 0.3827, 1.0), (-0.8315, 0.5556, -1.0), (-0.8315, 0.5556, 1.0), (-0.7071, 0.7071, -1.0), (-0.7071, 0.7071, 1.0), (-0.5556, 0.8315, -1.0), (-0.5556, 0.8315, 1.0), (-0.3827, 0.9239, -1.0), (-0.3827, 0.9239, 1.0), (-0.1951, 0.9808, -1.0), (-0.1951, 0.9808, 1.0), (-2.083e-08, 1.175, -1.0), (-2.418e-08, 1.175, 1.0), (0.2293, 1.153, -1.0), (0.2293, 1.153, 1.0), (0.4498, 1.086, -1.0), (0.4498, 1.086, 1.0), (0.653, 0.9773, -1.0), (0.653, 0.9773, 1.0), (0.8311, 0.8311, -1.0), (0.8311, 0.8311, 1.0), (0.9773, 0.653, -1.0), (0.9773, 0.653, 1.0), (1.086, 0.4498, -1.0), (1.086, 0.4498, 1.0), (1.153, 0.2293, -1.0), (1.153, 0.2293, 1.0), (1.175, 3.875e-08, -1.0), (1.175, 3.679e-08, 1.0), (1.153, -0.2293, -1.0), (1.153, -0.2293, 1.0), (1.086, -0.4498, -1.0), (1.086, -0.4498, 1.0), (0.9773, -0.653, -1.0), (0.9773, -0.653, 1.0), (0.8311, -0.8311, -1.0), (0.8311, -0.8311, 1.0), (0.653, -0.9773, -1.0), (0.653, -0.9773, 1.0), (0.4498, -1.086, -1.0), (0.4498, -1.086, 1.0), (0.2293, -1.153, -1.0), (0.2293, -1.153, 1.0), (-4.038e-07, -1.175, -1.0), (-4.072e-07, -1.175, 1.0), (-0.2293, -1.153, -1.0), (-0.2293, -1.153, 1.0), (-0.4498, -1.086, -1.0), (-0.4498, -1.086, 1.0), (-0.653, -0.9773, -1.0), (-0.653, -0.9773, 1.0), (-0.8311, -0.8311, -1.0), (-0.8311, -0.8311, 1.0), (-0.9773, -0.653, -1.0), (-0.9773, -0.653, 1.0), (-1.086, -0.4498, -1.0), (-1.086, -0.4498, 1.0), (-1.153, -0.2293, -1.0), (-1.153, -0.2293, 1.0), (-1.175, 1.085e-06, -1.0), (-1.175, 1.083e-06, 1.0), (-1.153, 0.2293, -1.0), (-1.153, 0.2293, 1.0), (-1.086, 0.4498, -1.0), (-1.086, 0.4498, 1.0), (-0.9773, 0.653, -1.0), (-0.9773, 0.653, 1.0), (-0.8311, 0.8311, -1.0), (-0.8311, 0.8311, 1.0), (-0.653, 0.9773, -1.0), (-0.653, 0.9773, 1.0), (-0.4498, 1.086, -1.0), (-0.4498, 1.086, 1.0), (-0.2293, 1.153, -1.0), (-0.2293, 1.153, 1.0), (-1.657e-08, 1.175, -1.205), (-2.418e-08, 1.175, 1.205), (0.2293, 1.153, -1.205), (0.2293, 1.153, 1.205), (0.4498, 1.086, -1.205), (0.4498, 1.086, 1.205), (0.653, 0.9773, -1.205), (0.653, 0.9773, 1.205), (0.8311, 0.8311, -1.205), (0.8311, 0.8311, 1.205), (0.9773, 0.653, -1.205), (0.9773, 0.653, 1.205), (1.086, 0.4498, -1.205), (1.086, 0.4498, 1.205), (1.153, 0.2293, -1.205), (1.153, 0.2293, 1.205), (1.175, 3.875e-08, -1.205), (1.175, 3.679e-08, 1.205), (1.153, -0.2293, -1.205), (1.153, -0.2293, 1.205), (1.086, -0.4498, -1.205), (1.086, -0.4498, 1.205), (0.9773, -0.653, -1.205), (0.9773, -0.653, 1.205), (0.8311, -0.8311, -1.205), (0.8311, -0.8311, 1.205), (0.653, -0.9773, -1.205), (0.653, -0.9773, 1.205), (0.4498, -1.086, -1.205), (0.4498, -1.086, 1.205), (0.2293, -1.153, -1.205), (0.2293, -1.153, 1.205), (-3.996e-07, -1.175, -1.205), (-4.072e-07, -1.175, 1.205), (-0.2293, -1.153, -1.205), (-0.2293, -1.153, 1.205), (-0.4498, -1.086, -1.205), (-0.4498, -1.086, 1.205), (-0.653, -0.9773, -1.205), (-0.653, -0.9773, 1.205), (-0.8311, -0.8311, -1.205), (-0.8311, -0.8311, 1.205), (-0.9773, -0.653, -1.205), (-0.9773, -0.653, 1.205), (-1.086, -0.4498, -1.205), (-1.086, -0.4498, 1.205), (-1.153, -0.2293, -1.205), (-1.153, -0.2293, 1.205), (-1.175, 1.085e-06, -1.205), (-1.175, 1.083e-06, 1.205), (-1.153, 0.2293, -1.205), (-1.153, 0.2293, 1.205), (-1.086, 0.4498, -1.205), (-1.086, 0.4498, 1.205), (-0.9773, 0.653, -1.205), (-0.9773, 0.653, 1.205), (-0.8311, 0.8311, -1.205), (-0.8311, 0.8311, 1.205), (-0.653, 0.9773, -1.205), (-0.653, 0.9773, 1.205), (-0.4498, 1.086, -1.205), (-0.4498, 1.086, 1.205), (-0.2293, 1.153, -1.205), (-0.2293, 1.153, 1.205), (-0.00374, 1.038, -1.0), (-0.00374, 1.038, 1.0), (0.2062, 1.017, -1.0), (0.2062, 1.017, 1.0), (0.3938, 0.9604, -1.0), (0.3938, 0.9604, 1.0), (0.5798, 0.861, -1.0), (0.5798, 0.861, 1.0), (0.7313, 0.7366, -1.0), (0.7313, 0.7366, 1.0), (0.8651, 0.5736, -1.0), (0.8651, 0.5736, 1.0), (0.9575, 0.4007, -1.0), (0.9575, 0.4007, 1.0), (1.019, 0.1988, -1.0), (1.019, 0.1988, 1.0), (1.038, 0.00374, -1.0), (1.038, 0.00374, 1.0), (1.017, -0.2062, -1.0), (1.017, -0.2062, 1.0), (0.9604, -0.3938, -1.0), (0.9604, -0.3938, 1.0), (0.861, -0.5798, -1.0), (0.861, -0.5798, 1.0), (0.7366, -0.7313, -1.0), (0.7366, -0.7313, 1.0), (0.5736, -0.8651, -1.0), (0.5736, -0.8651, 1.0), (0.4007, -0.9575, -1.0), (0.4007, -0.9575, 1.0), (0.1988, -1.019, -1.0), (0.1988, -1.019, 1.0), (0.003739, -1.038, -1.0), (0.003739, -1.038, 1.0), (-0.2062, -1.017, -1.0), (-0.2062, -1.017, 1.0), (-0.3938, -0.9604, -1.0), (-0.3938, -0.9604, 1.0), (-0.5798, -0.861, -1.0), (-0.5798, -0.861, 1.0), (-0.7313, -0.7366, -1.0), (-0.7313, -0.7366, 1.0), (-0.8651, -0.5736, -1.0), (-0.8651, -0.5736, 1.0), (-0.9575, -0.4007, -1.0), (-0.9575, -0.4007, 1.0), (-1.019, -0.1988, -1.0), (-1.019, -0.1988, 1.0), (-1.038, -0.003739, -1.0), (-1.038, -0.003739, 1.0), (-1.017, 0.2062, -1.0), (-1.017, 0.2062, 1.0), (-0.9604, 0.3938, -1.0), (-0.9604, 0.3938, 1.0), (-0.861, 0.5798, -1.0), (-0.861, 0.5798, 1.0), (-0.7366, 0.7313, -1.0), (-0.7366, 0.7313, 1.0), (-0.5736, 0.8651, -1.0), (-0.5736, 0.8651, 1.0), (-0.4007, 0.9575, -1.0), (-0.4007, 0.9575, 1.0), (-0.1988, 1.019, -1.0), (-0.1988, 1.019, 1.0)], [], [(0, 1, 3, 2), (9, 8, 200, 201), (4, 5, 7, 6), (47, 49, 241, 239), (8, 9, 11, 10), (24, 22, 214, 216), (12, 13, 15, 14), (62, 63, 255, 254), (16, 17, 19, 18), (27, 29, 221, 219), (20, 21, 23, 22), (4, 2, 194, 196), (24, 25, 27, 26), (53, 52, 244, 245), (28, 29, 31, 30), (42, 43, 235, 234), (32, 33, 35, 34), (7, 9, 201, 199), (36, 37, 39, 38), (33, 32, 224, 225), (40, 41, 43, 42), (48, 46, 238, 240), (44, 45, 47, 46), (22, 23, 215, 214), (48, 49, 51, 50), (13, 12, 204, 205), (52, 53, 55, 54), (51, 53, 245, 243), (56, 57, 59, 58), (28, 26, 218, 220), (58, 60, 124, 122), (2, 3, 195, 194), (60, 61, 63, 62), (48, 50, 114, 112), (117, 115, 179, 181), (78, 80, 144, 142), (11, 9, 73, 75), (21, 19, 83, 85), (4, 6, 70, 68), (31, 29, 93, 95), (14, 16, 80, 78), (41, 39, 103, 105), (51, 49, 113, 115), (0, 2, 66, 64), (24, 26, 90, 88), (61, 59, 123, 125), (34, 36, 100, 98), (44, 46, 110, 108), (54, 56, 120, 118), (7, 5, 69, 71), (17, 15, 79, 81), (3, 1, 65, 67), (27, 25, 89, 91), (10, 12, 76, 74), (37, 35, 99, 101), (20, 22, 86, 84), (47, 45, 109, 111), (57, 55, 119, 121), (30, 32, 96, 94), (40, 42, 106, 104), (50, 52, 116, 114), (60, 62, 126, 124), (13, 11, 75, 77), (23, 21, 85, 87), (6, 8, 72, 70), (33, 31, 95, 97), (16, 18, 82, 80), (43, 41, 105, 107), (26, 28, 92, 90), (53, 51, 115, 117), (63, 61, 125, 127), (36, 38, 102, 100), (46, 48, 112, 110), (56, 58, 122, 120), (9, 7, 71, 73), (19, 17, 81, 83), (2, 4, 68, 66), (29, 27, 91, 93), (12, 14, 78, 76), (39, 37, 101, 103), (22, 24, 88, 86), (49, 47, 111, 113), (59, 57, 121, 123), (32, 34, 98, 96), (42, 44, 108, 106), (52, 54, 118, 116), (5, 3, 67, 69), (62, 0, 64, 126), (15, 13, 77, 79), (25, 23, 87, 89), (35, 33, 97, 99), (8, 10, 74, 72), (18, 20, 84, 82), (45, 43, 107, 109), (55, 53, 117, 119), (28, 30, 94, 92), (1, 63, 127, 65), (38, 40, 104, 102), (131, 129, 191, 189, 187, 185, 183, 181, 179, 177, 175, 173, 171, 169, 167, 165, 163, 161, 159, 157, 155, 153, 151, 149, 147, 145, 143, 141, 139, 137, 135, 133), (128, 130, 132, 134, 136, 138, 140, 142, 144, 146, 148, 150, 152, 154, 156, 158, 160, 162, 164, 166, 168, 170, 172, 174, 176, 178, 180, 182, 184, 186, 188, 190), (95, 93, 157, 159), (73, 71, 135, 137), (108, 110, 174, 172), (125, 123, 187, 189), (86, 88, 152, 150), (64, 66, 130, 128), (103, 101, 165, 167), (116, 118, 182, 180), (81, 79, 143, 145), (94, 96, 160, 158), (72, 74, 138, 136), (111, 109, 173, 175), (124, 126, 190, 188), (89, 87, 151, 153), (67, 65, 129, 131), (102, 104, 168, 166), (119, 117, 181, 183), (80, 82, 146, 144), (97, 95, 159, 161), (110, 112, 176, 174), (75, 73, 137, 139), (127, 125, 189, 191), (88, 90, 154, 152), (105, 103, 167, 169), (66, 68, 132, 130), (118, 120, 184, 182), (83, 81, 145, 147), (96, 98, 162, 160), (74, 76, 140, 138), (113, 111, 175, 177), (126, 64, 128, 190), (91, 89, 153, 155), (69, 67, 131, 133), (104, 106, 170, 168), (121, 119, 183, 185), (82, 84, 148, 146), (99, 97, 161, 163), (77, 75, 139, 141), (112, 114, 178, 176), (65, 127, 191, 129), (90, 92, 156, 154), (68, 70, 134, 132), (107, 105, 169, 171), (120, 122, 186, 184), (85, 83, 147, 149), (98, 100, 164, 162), (76, 78, 142, 140), (115, 113, 177, 179), (93, 91, 155, 157), (71, 69, 133, 135), (106, 108, 172, 170), (123, 121, 185, 187), (84, 86, 150, 148), (101, 99, 163, 165), (79, 77, 141, 143), (114, 116, 180, 178), (92, 94, 158, 156), (70, 72, 136, 134), (109, 107, 171, 173), (122, 124, 188, 186), (87, 85, 149, 151), (100, 102, 166, 164), (194, 195, 197, 196), (198, 199, 201, 200), (202, 203, 205, 204), (206, 207, 209, 208), (210, 211, 213, 212), (214, 215, 217, 216), (218, 219, 221, 220), (222, 223, 225, 224), (226, 227, 229, 228), (230, 231, 233, 232), (234, 235, 237, 236), (238, 239, 241, 240), (242, 243, 245, 244), (246, 247, 249, 248), (250, 251, 253, 252), (254, 255, 193, 192), (18, 19, 211, 210), (44, 42, 234, 236), (3, 5, 197, 195), (29, 28, 220, 221), (0, 62, 254, 192), (38, 39, 231, 230), (49, 48, 240, 241), (23, 25, 217, 215), (58, 59, 251, 250), (43, 45, 237, 235), (20, 18, 210, 212), (5, 4, 196, 197), (63, 1, 193, 255), (14, 15, 207, 206), (40, 38, 230, 232), (25, 24, 216, 217), (60, 58, 250, 252), (34, 35, 227, 226), (19, 21, 213, 211), (45, 44, 236, 237), (54, 55, 247, 246), (16, 14, 206, 208), (39, 41, 233, 231), (59, 61, 253, 251), (10, 11, 203, 202), (36, 34, 226, 228), (21, 20, 212, 213), (56, 54, 246, 248), (30, 31, 223, 222), (15, 17, 209, 207), (41, 40, 232, 233), (50, 51, 243, 242), (61, 60, 252, 253), (12, 10, 202, 204), (35, 37, 229, 227), (55, 57, 249, 247), (6, 7, 199, 198), (32, 30, 222, 224), (17, 16, 208, 209), (1, 0, 192, 193), (26, 27, 219, 218), (52, 50, 242, 244), (11, 13, 205, 203), (37, 36, 228, 229), (46, 47, 239, 238), (57, 56, 248, 249), (8, 6, 198, 200), (31, 33, 225, 223)])
me_cylinder.materials.append(mat_marmor)
me_cylinder.use_remesh_preserve_volume = False
me_cylinder.use_remesh_preserve_attributes = False
me_cylinder.use_mirror_vertex_groups = False
me_cylinder.update()
arm_armature = bpy.data.armatures.new('Armature')  # bones are not reproduced

# ---- objects
ob_logo_f = bpy.data.objects.new('logo_f', me_plane)
ob_logo_h = bpy.data.objects.new('logo_h', me_plane_001)
ob_cube = bpy.data.objects.new('Cube', me_cube)
ob_empty_arm_l = bpy.data.objects.new('Empty_arm_l', None)
ob_empty_arm_r = bpy.data.objects.new('Empty_arm_r', None)
ob_armature = bpy.data.objects.new('Armature', arm_armature)
ob_sphere = bpy.data.objects.new('Sphere', me_sphere_002)
ob_protoblobb = bpy.data.objects.new('Protoblobb', me_sphere)
ob_empty = bpy.data.objects.new('Empty', None)
ob_cylinder_001 = bpy.data.objects.new('Cylinder.001', me_cylinder_001)
ob_lamp = bpy.data.objects.new('Lamp', light_lamp)
ob_camera = bpy.data.objects.new('Camera', cam_camera)
ob_cylinder = bpy.data.objects.new('Cylinder', me_cylinder)

# ---- transforms, parenting, visibility, modifiers, constraints
ob_logo_f.parent = ob_empty
ob_logo_f.matrix_parent_inverse = Matrix(((1.0, 0.0, 1.49e-08, 1.204), (0.0, 1.0, 0.0, 0.2952), (0.0, 0.0, 1.0, -5.811), (0.0, 0.0, 0.0, 1.0)))
ob_logo_f.location = (-2.77, -6.653e-07, 4.952)
ob_logo_f.rotation_euler = (-1.571, -2.22e-16, 2.22e-16)
ob_logo_f.lineart.crease_threshold = 0.0
ob_logo_h.parent = ob_empty
ob_logo_h.matrix_parent_inverse = Matrix(((1.0, 0.0, 1.49e-08, 1.204), (0.0, 1.0, 0.0, 0.2952), (0.0, 0.0, 1.0, -5.811), (0.0, 0.0, 0.0, 1.0)))
ob_logo_h.location = (0.05087, -6.721e-07, 5.002)
ob_logo_h.rotation_euler = (-1.571, 0.0, 0.0)
ob_logo_h.lineart.crease_threshold = 0.0
ob_cube.location = (0.05535, 0.1537, 1.208)
ob_cube.rotation_euler = (-0.1387, -3.07e-17, -0.357)
ob_cube.lineart.crease_threshold = 0.0
ob_empty_arm_l.location = (1.823, -0.5166, 0.4629)
ob_empty_arm_l.rotation_euler = (0.0, 0.0, -1.571)
ob_empty_arm_l.scale = (0.4036, 0.4036, 0.4036)
ob_empty_arm_l.empty_display_type = 'CIRCLE'
ob_empty_arm_l.empty_image_offset = (0.0, 0.0)
ob_empty_arm_l.lineart.crease_threshold = 0.0
ob_empty_arm_r.location = (-1.704, -0.9656, 2.309)
ob_empty_arm_r.rotation_euler = (0.0, 0.0, -1.571)
ob_empty_arm_r.scale = (0.4036, 0.4036, 0.4036)
ob_empty_arm_r.empty_display_type = 'CIRCLE'
ob_empty_arm_r.empty_image_offset = (0.0, 0.0)
ob_empty_arm_r.lineart.crease_threshold = 0.0
ob_armature.location = (0.0, 0.0, 0.1271)
ob_armature.show_in_front = True
ob_armature.lineart.crease_threshold = 0.0
ob_sphere.parent = ob_armature
ob_sphere.location = (0.02779, 0.102, 0.2945)
ob_sphere.rotation_euler = (-1.685, 0.06583, -0.003767)
ob_sphere.scale = (0.4127, 0.4127, 0.4127)
ob_sphere.lineart.crease_threshold = 0.0
ob_protoblobb.parent = ob_armature
ob_protoblobb.matrix_parent_inverse = Matrix(((1.0, 0.0, 0.0, 0.0), (0.0, 1.0, 0.0, 0.0), (0.0, 0.0, 1.0, -0.1271), (0.0, 0.0, 0.0, 1.0)))
ob_protoblobb.location = (0.0, 0.0, 0.0)
ob_protoblobb.lineart.crease_threshold = 0.0
_vg = ob_protoblobb.vertex_groups.new(name='Central_Bone_down')
_vg = ob_protoblobb.vertex_groups.new(name='central_bone')
_vg = ob_protoblobb.vertex_groups.new(name='Schulter_l')
_vg = ob_protoblobb.vertex_groups.new(name='oberarm_l')
_vg = ob_protoblobb.vertex_groups.new(name='mittelarm_l')
_vg = ob_protoblobb.vertex_groups.new(name='unterarm_l')
_vg = ob_protoblobb.vertex_groups.new(name='hand_')
_vg = ob_protoblobb.vertex_groups.new(name='Schulter_r')
_vg = ob_protoblobb.vertex_groups.new(name='oberarm_r')
_vg = ob_protoblobb.vertex_groups.new(name='mittelarm_r')
_vg = ob_protoblobb.vertex_groups.new(name='unterarm_r')
_vg = ob_protoblobb.vertex_groups.new(name='hand_R')
_m = ob_protoblobb.modifiers.new('Subsurf', 'SUBSURF')
_m.uv_smooth = 'PRESERVE_CORNERS'
_m.quality = 2
_m.levels = 2
_m.show_only_control_edges = False
ob_empty.location = (-1.708, -1.053, 2.725)
ob_empty.scale = (0.1384, 0.1384, 0.1384)
ob_empty.empty_image_offset = (0.0, 0.0)
ob_empty.lineart.crease_threshold = 0.0
ob_cylinder_001.location = (0.0, 0.0, -0.5669)
ob_cylinder_001.scale = (3.283, 3.283, 1.143)
ob_cylinder_001.lineart.crease_threshold = 0.0
ob_lamp.location = (4.076, 1.005, 5.904)
ob_lamp.rotation_euler = (0.6503, 0.05522, 1.866)
ob_lamp.lock_rotations_4d = False
ob_lamp.empty_display_type = 'ARROWS'
ob_lamp.color = (0.0, 0.0, 0.0, 0.0)
ob_lamp.lineart.crease_threshold = 0.0
ob_camera.location = (2.041, -11.5, 0.9073)
ob_camera.rotation_euler = (1.572, 3.836e-07, 0.182)
ob_camera.lock_rotations_4d = False
ob_camera.empty_display_type = 'ARROWS'
ob_camera.color = (0.0, 0.0, 0.0, 0.0)
ob_camera.display_type = 'WIRE'
ob_camera.lineart.crease_threshold = 0.0
ob_cylinder.location = (0.0, 0.0, -0.2072)
ob_cylinder.scale = (0.832, 0.832, 0.2069)
ob_cylinder.lineart.crease_threshold = 0.0

# ---- collection membership
col_collection_1.objects.link(ob_logo_f)
col_collection_1.objects.link(ob_logo_h)
col_collection_1.objects.link(ob_cube)
col_collection_1.objects.link(ob_empty_arm_l)
col_collection_1.objects.link(ob_empty_arm_r)
col_collection_1.objects.link(ob_armature)
col_collection_1.objects.link(ob_sphere)
col_collection_1.objects.link(ob_protoblobb)
col_collection_2.objects.link(ob_empty)
col_collection_2.objects.link(ob_logo_f)
col_collection_2.objects.link(ob_logo_h)
col_collection_2.objects.link(ob_cylinder_001)
col_collection_2.objects.link(ob_lamp)
col_collection_2.objects.link(ob_camera)
col_collection_3.objects.link(ob_logo_f)
col_collection_3.objects.link(ob_logo_h)
col_collection_3.objects.link(ob_cylinder)

# ---- scene / render settings (as saved in the file)
scene.camera = ob_camera
scene.frame_start = 1; scene.frame_end = 250; scene.frame_set(1)
scene.render.engine = 'BLENDER_EEVEE_NEXT'
scene.render.dither_intensity = 0.0
scene.cycles.use_denoising = False
scene.cycles.samples = 10
scene.cycles.sampling_pattern = 'TABULATED_SOBOL'
scene.cycles.light_sampling_threshold = 0.0
scene.cycles.use_adaptive_sampling = False
scene.cycles.use_light_tree = False
scene.cycles.blur_glossy = 0.0
scene.cycles.volume_bounces = 1
scene.cycles.pixel_filter_type = 'GAUSSIAN'
scene.cycles.sample_clamp_indirect = 0.0
scene.view_settings.view_transform = 'Standard'
bpy.context.view_layer.update()
